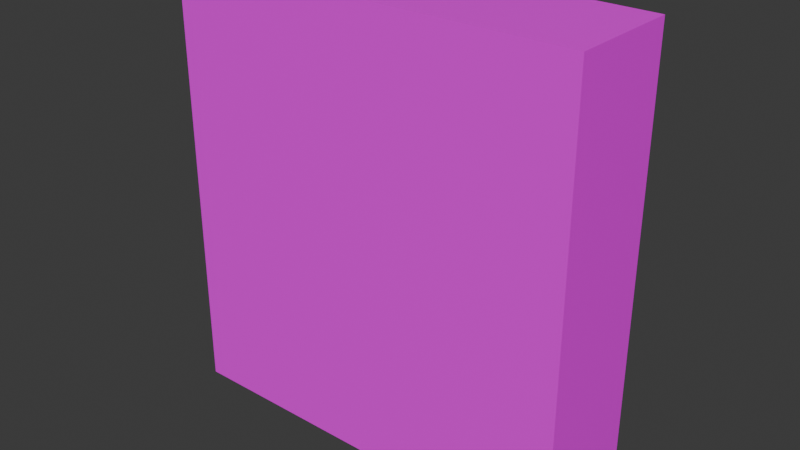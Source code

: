 # Source: drxmario.blend  (saved by Blender 4.1.24; exported with 4.5.12 LTS)
import bpy
from mathutils import Matrix  # noqa: F401  (used for matrix-valued properties, if any)

bpy.ops.wm.read_factory_settings(use_empty=True)
scene = bpy.context.scene
scene.name = 'Scene'

# ---- collections
col_collection = bpy.data.collections.new('Collection'); scene.collection.children.link(col_collection)

# ---- images (referenced by path relative to the original .blend; pixels are not part of the script)
import os
ASSET_DIR = os.environ.get("B2B_ASSET_DIR", "")  # directory of the original .blend (textures are referenced by path, not embedded)
HERE = os.path.dirname(os.path.abspath(__file__))  # packed textures are extracted next to this script under _unpacked/

def load_image(name, relpath, width, height, colorspace="sRGB"):
    """Load a texture the original file referenced (path relative to the .blend, or extracted next to this script)."""
    p = next((c for c in (os.path.join(HERE, relpath), os.path.join(ASSET_DIR, relpath)) if relpath and os.path.exists(c)), "")
    if p:
        img = bpy.data.images.load(p, check_existing=True)
        img.name = name
    else:  # same state as the original file: an image datablock whose file is absent (Cycles renders it pink)
        img = bpy.data.images.new(name, width, height)
        img.source = "FILE"
        img.filepath = "//" + (relpath or name)
    img.colorspace_settings.name = colorspace
    return img
img_drxmariobox_png = load_image('drxmariobox.png', 'drxmariobox.png', 1024, 1024, 'sRGB')

# ---- materials (node trees are filled in below, after node groups)
mat_material_001 = bpy.data.materials.new('Material.001')
mat_material_001.use_transparent_shadow = False

# ---- material node trees
mat_material_001.use_nodes = True; mat_material_001.node_tree.nodes.clear()
_N = mat_material_001.node_tree.nodes; _L = mat_material_001.node_tree.links
n0 = _N.new('ShaderNodeBsdfPrincipled'); n0.name = 'Principled BSDF'; n0.location = (10, 300)
n1 = _N.new('ShaderNodeOutputMaterial'); n1.name = 'Material Output'; n1.location = (300, 300)
n2 = _N.new('ShaderNodeTexImage'); n2.name = 'Image Texture'; n2.location = (-322, 279)
n2.image = img_drxmariobox_png
_L.new(n0.outputs[0], n1.inputs[0])
_L.new(n2.outputs[0], n0.inputs[0])
n1.is_active_output = True

# ---- world
world_world = bpy.data.worlds.new('World'); scene.world = world_world
world_world.use_nodes = True; world_world.node_tree.nodes.clear()
_N = world_world.node_tree.nodes; _L = world_world.node_tree.links
n0 = _N.new('ShaderNodeOutputWorld'); n0.name = 'World Output'; n0.location = (300, 300)
n1 = _N.new('ShaderNodeBackground'); n1.name = 'Background'; n1.location = (10, 300)
n1.inputs[0].default_value = (0.05088, 0.05088, 0.05088, 1.0)
_L.new(n1.outputs[0], n0.inputs[0])
n0.is_active_output = True
world_world.color = (0.05088, 0.05088, 0.05088)
world_world.use_sun_shadow = False
world_world.sun_shadow_jitter_overblur = 0.0

# ---- meshes
me_cube_001 = bpy.data.meshes.new('Cube.001')
me_cube_001.from_pydata([(-1.606, -0.4379, -1.706), (-1.606, -0.4379, 1.706), (-1.606, 0.4379, -1.706), (-1.606, 0.4379, 1.706), (1.606, -0.4379, -1.706), (1.606, -0.4379, 1.706), (1.606, 0.4379, -1.706), (1.606, 0.4379, 1.706)], [], [(0, 1, 3, 2), (2, 3, 7, 6), (6, 7, 5, 4), (4, 5, 1, 0), (2, 6, 4, 0), (7, 3, 1, 5)])
_uv = me_cube_001.uv_layers.new(name='UVMap')
_uv.uv.foreach_set('vector', [0.4726, 0.996, 0.4726, -0.0003935, 0.5278, -0.0003935, 0.5278, 0.996, 0.4708, 0.004519, 0.4708, 0.9981, 1.886e-05, 0.9981, 1.891e-05, 0.004519, 0.5284, 1.001, 0.5295, -0.0001034, 0.6241, -0.0001034, 0.6241, 1.001, 0.9999, -6.956e-05, 0.9999, 0.9999, 0.6243, 0.9999, 0.6243, -6.956e-05, 0.4614, 0.5242, 0.4614, 0.9949, 0.4257, 0.9949, 0.4257, 0.5242, 0.4583, 0.4989, 0.4583, 0.9695, 0.418, 0.9769, 0.418, 0.5062])
me_cube_001.materials.append(mat_material_001)
me_cube_001.update()

# ---- objects
ob_cube = bpy.data.objects.new('Cube', me_cube_001)

# ---- transforms, parenting, visibility, modifiers, constraints
ob_cube.location = (0.0, 0.0, 0.0)

# ---- collection membership
col_collection.objects.link(ob_cube)

# ---- scene / render settings (as saved in the file)
scene.frame_start = 1; scene.frame_end = 250; scene.frame_set(1)
scene.render.engine = 'BLENDER_EEVEE_NEXT'
scene.cycles.sampling_pattern = 'TABULATED_SOBOL'
scene.eevee.ray_tracing_options.trace_max_roughness = 0.0
bpy.context.view_layer.update()

# ---- added for rendering (the .blend has no active camera and no usable light): camera, sun
cam_auto = bpy.data.cameras.new('AutoCamera')
cam_auto.lens = 50.0
cam_auto.sensor_width = 36.0
cam_auto.clip_end = 1000.0
ob_auto_camera = bpy.data.objects.new('AutoCamera', cam_auto)
scene.collection.objects.link(ob_auto_camera)
ob_auto_camera.location = (4.41017, -5.2922, 3.52813)
ob_auto_camera.rotation_euler = (1.09748, -7.21219e-08, 0.694738)
scene.camera = ob_auto_camera
light_auto_sun = bpy.data.lights.new('AutoSun', 'SUN')
light_auto_sun.energy = 3.0
light_auto_sun.angle = 0.0523599
ob_auto_sun = bpy.data.objects.new('AutoSun', light_auto_sun)
scene.collection.objects.link(ob_auto_sun)
ob_auto_sun.rotation_euler = (0.872665, 0.174533, 0.523599)
bpy.context.view_layer.update()
